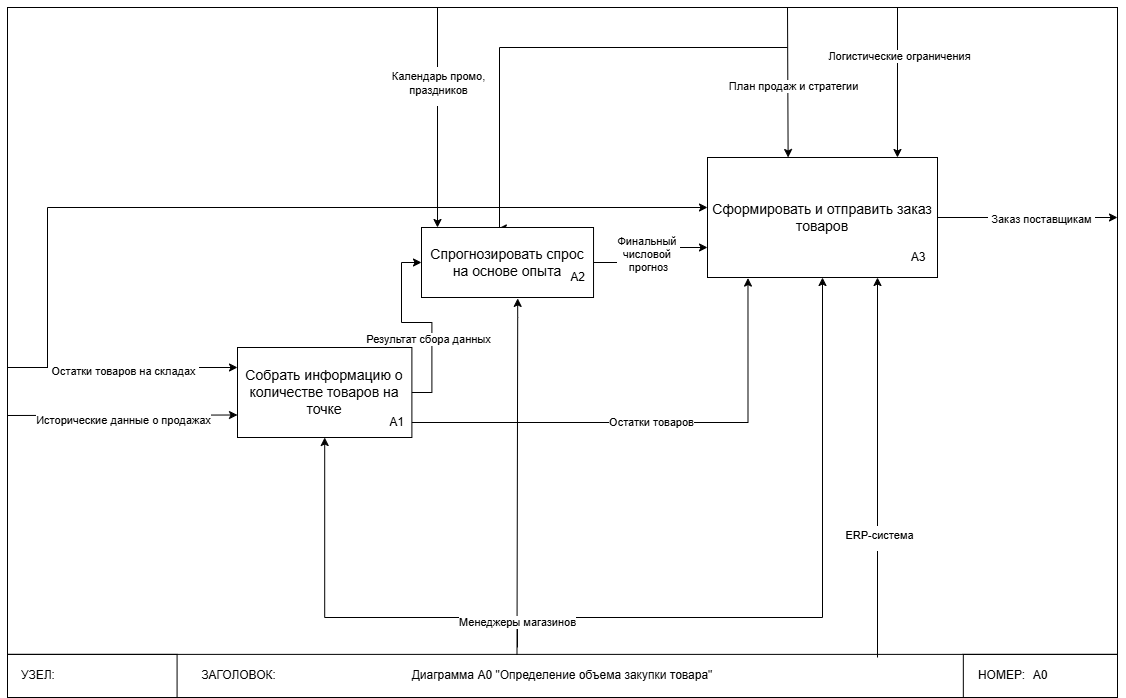

The diagram above was exported from draw.io. Its source (the exported page's mxGraphModel, read from the mxfile embedded in the PNG):
<mxGraphModel dx="2175" dy="825" grid="1" gridSize="10" guides="1" tooltips="1" connect="1" arrows="1" fold="1" page="1" pageScale="1" pageWidth="827" pageHeight="1169" math="0" shadow="0">
  <root>
    <mxCell id="0" />
    <mxCell id="1" parent="0" />
    <mxCell id="EpkbGdkpLRq8DcqjjLQD-1" value="" style="group" parent="1" connectable="0" vertex="1">
      <mxGeometry x="-620" y="70" width="1110" height="690" as="geometry" />
    </mxCell>
    <mxCell id="JhuBhFXNZN_WYbI91fa--1" value="" style="group" parent="EpkbGdkpLRq8DcqjjLQD-1" vertex="1" connectable="0">
      <mxGeometry width="1110" height="690" as="geometry" />
    </mxCell>
    <mxCell id="JhuBhFXNZN_WYbI91fa--2" value="" style="rounded=0;whiteSpace=wrap;html=1;fillColor=none;movable=0;resizable=0;rotatable=0;deletable=0;editable=0;locked=1;connectable=0;" parent="JhuBhFXNZN_WYbI91fa--1" vertex="1">
      <mxGeometry width="1110" height="689.9999999999999" as="geometry" />
    </mxCell>
    <mxCell id="JhuBhFXNZN_WYbI91fa--3" value="Диаграмма А0 &quot;Определение объема закупки товара&quot;" style="rounded=0;whiteSpace=wrap;html=1;fillColor=none;" parent="JhuBhFXNZN_WYbI91fa--1" vertex="1">
      <mxGeometry y="646.8749999999999" width="1110" height="43.12499999999999" as="geometry" />
    </mxCell>
    <mxCell id="JhuBhFXNZN_WYbI91fa--4" value="А0" style="rounded=0;whiteSpace=wrap;html=1;fillColor=none;" parent="JhuBhFXNZN_WYbI91fa--1" vertex="1">
      <mxGeometry x="955.8333333333334" y="646.8749999999999" width="154.16666666666669" height="43.12499999999999" as="geometry" />
    </mxCell>
    <mxCell id="JhuBhFXNZN_WYbI91fa--5" value="" style="rounded=0;whiteSpace=wrap;html=1;fillColor=none;" parent="JhuBhFXNZN_WYbI91fa--1" vertex="1">
      <mxGeometry y="646.8749999999999" width="169.58333333333334" height="43.12499999999999" as="geometry" />
    </mxCell>
    <mxCell id="JhuBhFXNZN_WYbI91fa--6" value="УЗЕЛ:" style="text;html=1;align=center;verticalAlign=middle;whiteSpace=wrap;rounded=0;" parent="JhuBhFXNZN_WYbI91fa--1" vertex="1">
      <mxGeometry y="646.8749999999999" width="61.66666666666667" height="43.12499999999999" as="geometry" />
    </mxCell>
    <mxCell id="JhuBhFXNZN_WYbI91fa--7" value="ЗАГОЛОВОК:" style="text;html=1;align=center;verticalAlign=middle;whiteSpace=wrap;rounded=0;" parent="JhuBhFXNZN_WYbI91fa--1" vertex="1">
      <mxGeometry x="169.58333333333334" y="646.8749999999999" width="123.33333333333334" height="43.12499999999999" as="geometry" />
    </mxCell>
    <mxCell id="JhuBhFXNZN_WYbI91fa--8" value="НОМЕР:" style="text;html=1;align=center;verticalAlign=middle;whiteSpace=wrap;rounded=0;" parent="JhuBhFXNZN_WYbI91fa--1" vertex="1">
      <mxGeometry x="955.8333333333334" y="646.8749999999999" width="77.08333333333334" height="43.12499999999999" as="geometry" />
    </mxCell>
    <mxCell id="ez5zjcTxTDDO4LUAlWPb-1" value="" style="group" parent="EpkbGdkpLRq8DcqjjLQD-1" vertex="1" connectable="0">
      <mxGeometry x="230" y="340" width="174.39" height="90" as="geometry" />
    </mxCell>
    <mxCell id="ez5zjcTxTDDO4LUAlWPb-2" style="edgeStyle=orthogonalEdgeStyle;rounded=0;orthogonalLoop=1;jettySize=auto;html=1;exitX=0.5;exitY=1;exitDx=0;exitDy=0;endArrow=none;startFill=1;startArrow=classic;" parent="ez5zjcTxTDDO4LUAlWPb-1" source="ez5zjcTxTDDO4LUAlWPb-3" edge="1">
      <mxGeometry relative="1" as="geometry">
        <mxPoint x="280" y="300" as="targetPoint" />
        <Array as="points">
          <mxPoint x="87" y="270" />
          <mxPoint x="280" y="270" />
        </Array>
      </mxGeometry>
    </mxCell>
    <mxCell id="ez5zjcTxTDDO4LUAlWPb-3" value="&lt;h3 data-end=&quot;498&quot; data-start=&quot;444&quot;&gt;&lt;span style=&quot;font-weight: normal;&quot;&gt;Собрать информацию о количестве товаров на точке&lt;/span&gt;&lt;/h3&gt;" style="rounded=0;whiteSpace=wrap;html=1;" parent="ez5zjcTxTDDO4LUAlWPb-1" vertex="1">
      <mxGeometry width="174.39" height="90" as="geometry" />
    </mxCell>
    <mxCell id="ez5zjcTxTDDO4LUAlWPb-4" value="A1" style="text;html=1;align=center;verticalAlign=middle;whiteSpace=wrap;rounded=0;" parent="ez5zjcTxTDDO4LUAlWPb-1" vertex="1">
      <mxGeometry x="145.325" y="60" width="29.064999999999994" height="30" as="geometry" />
    </mxCell>
    <mxCell id="ez5zjcTxTDDO4LUAlWPb-5" value="" style="group" parent="EpkbGdkpLRq8DcqjjLQD-1" vertex="1" connectable="0">
      <mxGeometry x="700" y="150" width="230" height="120" as="geometry" />
    </mxCell>
    <mxCell id="ez5zjcTxTDDO4LUAlWPb-6" style="edgeStyle=orthogonalEdgeStyle;rounded=0;orthogonalLoop=1;jettySize=auto;html=1;endArrow=none;startFill=1;startArrow=classic;" parent="ez5zjcTxTDDO4LUAlWPb-5" source="ez5zjcTxTDDO4LUAlWPb-8" edge="1">
      <mxGeometry relative="1" as="geometry">
        <mxPoint x="-660" y="210" as="targetPoint" />
        <Array as="points">
          <mxPoint x="-660" y="50" />
        </Array>
      </mxGeometry>
    </mxCell>
    <mxCell id="ez5zjcTxTDDO4LUAlWPb-7" style="edgeStyle=orthogonalEdgeStyle;rounded=0;orthogonalLoop=1;jettySize=auto;html=1;endArrow=none;startFill=1;startArrow=classic;" parent="ez5zjcTxTDDO4LUAlWPb-5" source="ez5zjcTxTDDO4LUAlWPb-8" edge="1">
      <mxGeometry relative="1" as="geometry">
        <mxPoint x="-190" y="460" as="targetPoint" />
        <Array as="points">
          <mxPoint x="115" y="460" />
        </Array>
      </mxGeometry>
    </mxCell>
    <mxCell id="ez5zjcTxTDDO4LUAlWPb-8" value="&lt;h3 data-end=&quot;498&quot; data-start=&quot;444&quot;&gt;&lt;span style=&quot;font-weight: normal;&quot;&gt;Сформировать и отправить заказ товаров&lt;/span&gt;&lt;/h3&gt;" style="rounded=0;whiteSpace=wrap;html=1;" parent="ez5zjcTxTDDO4LUAlWPb-5" vertex="1">
      <mxGeometry width="230.00000000000006" height="120" as="geometry" />
    </mxCell>
    <mxCell id="ez5zjcTxTDDO4LUAlWPb-9" value="A3" style="text;html=1;align=center;verticalAlign=middle;whiteSpace=wrap;rounded=0;" parent="ez5zjcTxTDDO4LUAlWPb-5" vertex="1">
      <mxGeometry x="191.66666666666669" y="80" width="38.333333333333336" height="40" as="geometry" />
    </mxCell>
    <mxCell id="ez5zjcTxTDDO4LUAlWPb-10" value="" style="endArrow=classic;html=1;rounded=0;entryX=0.5;entryY=0;entryDx=0;entryDy=0;" parent="EpkbGdkpLRq8DcqjjLQD-1" edge="1">
      <mxGeometry width="50" height="50" relative="1" as="geometry">
        <mxPoint x="780" as="sourcePoint" />
        <mxPoint x="780.621111111111" y="150" as="targetPoint" />
      </mxGeometry>
    </mxCell>
    <mxCell id="ez5zjcTxTDDO4LUAlWPb-11" value="План продаж и стратегии" style="edgeLabel;html=1;align=center;verticalAlign=middle;resizable=0;points=[];" parent="ez5zjcTxTDDO4LUAlWPb-10" vertex="1" connectable="0">
      <mxGeometry x="0.0556" y="5" relative="1" as="geometry">
        <mxPoint as="offset" />
      </mxGeometry>
    </mxCell>
    <mxCell id="ez5zjcTxTDDO4LUAlWPb-12" value="" style="endArrow=classic;html=1;rounded=0;entryX=0;entryY=0.25;entryDx=0;entryDy=0;" parent="EpkbGdkpLRq8DcqjjLQD-1" edge="1">
      <mxGeometry width="50" height="50" relative="1" as="geometry">
        <mxPoint y="360" as="sourcePoint" />
        <mxPoint x="229.99511427254174" y="360" as="targetPoint" />
        <Array as="points" />
      </mxGeometry>
    </mxCell>
    <mxCell id="ez5zjcTxTDDO4LUAlWPb-13" value="&lt;table&gt;&lt;tbody&gt;&lt;tr&gt;&lt;td data-end=&quot;958&quot; data-start=&quot;946&quot; data-col-size=&quot;sm&quot;&gt;&lt;/td&gt;&lt;/tr&gt;&lt;/tbody&gt;&lt;/table&gt;&lt;table&gt;&lt;tbody&gt;&lt;tr&gt;&lt;td data-end=&quot;1008&quot; data-start=&quot;958&quot; data-col-size=&quot;sm&quot;&gt;Остатки товаров на складах&lt;/td&gt;&lt;/tr&gt;&lt;/tbody&gt;&lt;/table&gt;" style="edgeLabel;html=1;align=center;verticalAlign=middle;resizable=0;points=[];" parent="ez5zjcTxTDDO4LUAlWPb-12" vertex="1" connectable="0">
      <mxGeometry x="-0.2046" y="4" relative="1" as="geometry">
        <mxPoint x="24" y="4" as="offset" />
      </mxGeometry>
    </mxCell>
    <mxCell id="ez5zjcTxTDDO4LUAlWPb-14" value="" style="endArrow=classic;html=1;rounded=0;entryX=0;entryY=0.75;entryDx=0;entryDy=0;" parent="EpkbGdkpLRq8DcqjjLQD-1" target="ez5zjcTxTDDO4LUAlWPb-3" edge="1">
      <mxGeometry width="50" height="50" relative="1" as="geometry">
        <mxPoint y="408" as="sourcePoint" />
        <mxPoint x="310" y="394" as="targetPoint" />
      </mxGeometry>
    </mxCell>
    <mxCell id="ez5zjcTxTDDO4LUAlWPb-15" value="Исторические данные о продажах" style="edgeLabel;html=1;align=center;verticalAlign=middle;resizable=0;points=[];" parent="ez5zjcTxTDDO4LUAlWPb-14" vertex="1" connectable="0">
      <mxGeometry x="-0.2269" y="-3" relative="1" as="geometry">
        <mxPoint x="26" y="2" as="offset" />
      </mxGeometry>
    </mxCell>
    <mxCell id="ez5zjcTxTDDO4LUAlWPb-16" style="edgeStyle=orthogonalEdgeStyle;rounded=0;orthogonalLoop=1;jettySize=auto;html=1;endArrow=none;startFill=1;startArrow=classic;exitX=0.447;exitY=0.013;exitDx=0;exitDy=0;exitPerimeter=0;" parent="EpkbGdkpLRq8DcqjjLQD-1" source="ez5zjcTxTDDO4LUAlWPb-28" edge="1">
      <mxGeometry relative="1" as="geometry">
        <mxPoint x="780" y="40" as="targetPoint" />
        <mxPoint x="501" y="220" as="sourcePoint" />
        <Array as="points">
          <mxPoint x="492" y="40" />
        </Array>
      </mxGeometry>
    </mxCell>
    <mxCell id="ez5zjcTxTDDO4LUAlWPb-17" value="" style="endArrow=classic;html=1;rounded=0;entryX=0.826;entryY=0;entryDx=0;entryDy=0;entryPerimeter=0;" parent="EpkbGdkpLRq8DcqjjLQD-1" target="ez5zjcTxTDDO4LUAlWPb-8" edge="1">
      <mxGeometry width="50" height="50" relative="1" as="geometry">
        <mxPoint x="890" as="sourcePoint" />
        <mxPoint x="876.3293888888893" y="116.2800000000002" as="targetPoint" />
      </mxGeometry>
    </mxCell>
    <mxCell id="ez5zjcTxTDDO4LUAlWPb-18" value="Логистические ограничения" style="edgeLabel;html=1;align=center;verticalAlign=middle;resizable=0;points=[];" parent="ez5zjcTxTDDO4LUAlWPb-17" vertex="1" connectable="0">
      <mxGeometry x="-0.3597" y="2" relative="1" as="geometry">
        <mxPoint as="offset" />
      </mxGeometry>
    </mxCell>
    <mxCell id="ez5zjcTxTDDO4LUAlWPb-21" value="" style="endArrow=classic;html=1;rounded=0;exitX=1;exitY=0.5;exitDx=0;exitDy=0;" parent="EpkbGdkpLRq8DcqjjLQD-1" source="ez5zjcTxTDDO4LUAlWPb-8" edge="1">
      <mxGeometry width="50" height="50" relative="1" as="geometry">
        <mxPoint x="820" y="179.78" as="sourcePoint" />
        <mxPoint x="1110" y="210" as="targetPoint" />
      </mxGeometry>
    </mxCell>
    <mxCell id="ez5zjcTxTDDO4LUAlWPb-22" value="&lt;table&gt;&lt;tbody&gt;&lt;tr&gt;&lt;td data-end=&quot;1427&quot; data-start=&quot;1377&quot; data-col-size=&quot;sm&quot;&gt;Заказ поставщикам&lt;/td&gt;&lt;/tr&gt;&lt;/tbody&gt;&lt;/table&gt;&lt;table&gt;&lt;tbody&gt;&lt;tr&gt;&lt;td data-end=&quot;1499&quot; data-start=&quot;1427&quot; data-col-size=&quot;md&quot;&gt;&lt;/td&gt;&lt;/tr&gt;&lt;/tbody&gt;&lt;/table&gt;" style="edgeLabel;html=1;align=center;verticalAlign=middle;resizable=0;points=[];" parent="ez5zjcTxTDDO4LUAlWPb-21" vertex="1" connectable="0">
      <mxGeometry x="-0.3636" relative="1" as="geometry">
        <mxPoint x="46" y="4" as="offset" />
      </mxGeometry>
    </mxCell>
    <mxCell id="ez5zjcTxTDDO4LUAlWPb-19" value="" style="endArrow=classic;html=1;rounded=0;" parent="EpkbGdkpLRq8DcqjjLQD-1" edge="1">
      <mxGeometry width="50" height="50" relative="1" as="geometry">
        <mxPoint x="870" y="650" as="sourcePoint" />
        <mxPoint x="870" y="270" as="targetPoint" />
      </mxGeometry>
    </mxCell>
    <mxCell id="ez5zjcTxTDDO4LUAlWPb-20" value="&lt;table&gt;&lt;tbody&gt;&lt;tr&gt;&lt;td data-end=&quot;1705&quot; data-start=&quot;1655&quot; data-col-size=&quot;sm&quot;&gt;ERP-система&lt;/td&gt;&lt;/tr&gt;&lt;/tbody&gt;&lt;/table&gt;&lt;table&gt;&lt;tbody&gt;&lt;tr&gt;&lt;td data-end=&quot;1777&quot; data-start=&quot;1705&quot; data-col-size=&quot;md&quot;&gt;&lt;/td&gt;&lt;/tr&gt;&lt;/tbody&gt;&lt;/table&gt;" style="edgeLabel;html=1;align=center;verticalAlign=middle;resizable=0;points=[];" parent="ez5zjcTxTDDO4LUAlWPb-19" vertex="1" connectable="0">
      <mxGeometry x="0.3021" y="2" relative="1" as="geometry">
        <mxPoint x="3" y="127" as="offset" />
      </mxGeometry>
    </mxCell>
    <mxCell id="ez5zjcTxTDDO4LUAlWPb-23" style="edgeStyle=orthogonalEdgeStyle;rounded=0;orthogonalLoop=1;jettySize=auto;html=1;endArrow=none;startFill=1;startArrow=classic;exitX=0.559;exitY=1.013;exitDx=0;exitDy=0;exitPerimeter=0;entryX=0.459;entryY=0.004;entryDx=0;entryDy=0;entryPerimeter=0;" parent="EpkbGdkpLRq8DcqjjLQD-1" source="ez5zjcTxTDDO4LUAlWPb-28" target="JhuBhFXNZN_WYbI91fa--3" edge="1">
      <mxGeometry relative="1" as="geometry">
        <mxPoint x="510" y="640" as="targetPoint" />
        <mxPoint x="540" y="310" as="sourcePoint" />
        <Array as="points">
          <mxPoint x="510" y="310" />
          <mxPoint x="509" y="310" />
        </Array>
      </mxGeometry>
    </mxCell>
    <mxCell id="ez5zjcTxTDDO4LUAlWPb-24" value="Менеджеры магазинов" style="edgeLabel;html=1;align=center;verticalAlign=middle;resizable=0;points=[];" parent="ez5zjcTxTDDO4LUAlWPb-23" vertex="1" connectable="0">
      <mxGeometry x="0.4042" y="-2" relative="1" as="geometry">
        <mxPoint x="2" y="74" as="offset" />
      </mxGeometry>
    </mxCell>
    <mxCell id="ez5zjcTxTDDO4LUAlWPb-26" style="edgeStyle=orthogonalEdgeStyle;rounded=0;orthogonalLoop=1;jettySize=auto;html=1;entryX=0;entryY=0.75;entryDx=0;entryDy=0;" parent="EpkbGdkpLRq8DcqjjLQD-1" source="ez5zjcTxTDDO4LUAlWPb-28" target="ez5zjcTxTDDO4LUAlWPb-8" edge="1">
      <mxGeometry relative="1" as="geometry" />
    </mxCell>
    <mxCell id="ez5zjcTxTDDO4LUAlWPb-27" value="Финальный&amp;nbsp;&lt;div&gt;числовой&amp;nbsp;&lt;/div&gt;&lt;div&gt;прогноз&lt;/div&gt;" style="edgeLabel;html=1;align=center;verticalAlign=middle;resizable=0;points=[];" parent="ez5zjcTxTDDO4LUAlWPb-26" vertex="1" connectable="0">
      <mxGeometry x="0.0079" y="3" relative="1" as="geometry">
        <mxPoint as="offset" />
      </mxGeometry>
    </mxCell>
    <mxCell id="ez5zjcTxTDDO4LUAlWPb-28" value="&lt;h3 data-end=&quot;498&quot; data-start=&quot;444&quot;&gt;&lt;span style=&quot;font-weight: normal;&quot;&gt;Спрогнозировать спрос на основе опыта&lt;/span&gt;&lt;/h3&gt;" style="rounded=0;whiteSpace=wrap;html=1;" parent="EpkbGdkpLRq8DcqjjLQD-1" vertex="1">
      <mxGeometry x="414" y="220" width="172.03" height="70" as="geometry" />
    </mxCell>
    <mxCell id="ez5zjcTxTDDO4LUAlWPb-29" value="A2" style="text;html=1;align=center;verticalAlign=middle;whiteSpace=wrap;rounded=0;" parent="EpkbGdkpLRq8DcqjjLQD-1" vertex="1">
      <mxGeometry x="555.3963963963964" y="260" width="30.63588588588588" height="20" as="geometry" />
    </mxCell>
    <mxCell id="ez5zjcTxTDDO4LUAlWPb-30" style="edgeStyle=orthogonalEdgeStyle;rounded=0;orthogonalLoop=1;jettySize=auto;html=1;exitX=1;exitY=0.5;exitDx=0;exitDy=0;entryX=0;entryY=0.5;entryDx=0;entryDy=0;" parent="EpkbGdkpLRq8DcqjjLQD-1" source="ez5zjcTxTDDO4LUAlWPb-3" target="ez5zjcTxTDDO4LUAlWPb-28" edge="1">
      <mxGeometry relative="1" as="geometry" />
    </mxCell>
    <mxCell id="ez5zjcTxTDDO4LUAlWPb-31" value="Результат сбора данных " style="edgeLabel;html=1;align=center;verticalAlign=middle;resizable=0;points=[];" parent="ez5zjcTxTDDO4LUAlWPb-30" vertex="1" connectable="0">
      <mxGeometry x="-0.2563" y="4" relative="1" as="geometry">
        <mxPoint y="1" as="offset" />
      </mxGeometry>
    </mxCell>
    <mxCell id="ez5zjcTxTDDO4LUAlWPb-32" value="Остатки товаров" style="edgeStyle=orthogonalEdgeStyle;rounded=0;orthogonalLoop=1;jettySize=auto;html=1;entryX=0.176;entryY=1.005;entryDx=0;entryDy=0;entryPerimeter=0;" parent="EpkbGdkpLRq8DcqjjLQD-1" source="ez5zjcTxTDDO4LUAlWPb-4" target="ez5zjcTxTDDO4LUAlWPb-8" edge="1">
      <mxGeometry relative="1" as="geometry" />
    </mxCell>
    <mxCell id="WF3lNDNJMnf19ruNvfhN-1" value="" style="endArrow=classic;html=1;rounded=0;entryX=0.25;entryY=0;entryDx=0;entryDy=0;" parent="EpkbGdkpLRq8DcqjjLQD-1" edge="1">
      <mxGeometry width="50" height="50" relative="1" as="geometry">
        <mxPoint x="430" as="sourcePoint" />
        <mxPoint x="430.0074999999997" y="220" as="targetPoint" />
      </mxGeometry>
    </mxCell>
    <mxCell id="WF3lNDNJMnf19ruNvfhN-2" value="&lt;table&gt;&lt;tbody&gt;&lt;tr&gt;&lt;td data-end=&quot;2903&quot; data-start=&quot;2860&quot; data-col-size=&quot;sm&quot;&gt;Календарь промо, &lt;br&gt;праздников&lt;/td&gt;&lt;/tr&gt;&lt;/tbody&gt;&lt;/table&gt;&lt;table&gt;&lt;tbody&gt;&lt;tr&gt;&lt;td data-end=&quot;2955&quot; data-start=&quot;2903&quot; data-col-size=&quot;md&quot;&gt;&lt;/td&gt;&lt;/tr&gt;&lt;/tbody&gt;&lt;/table&gt;" style="edgeLabel;html=1;align=center;verticalAlign=middle;resizable=0;points=[];" parent="WF3lNDNJMnf19ruNvfhN-1" vertex="1" connectable="0">
      <mxGeometry x="-0.27" relative="1" as="geometry">
        <mxPoint y="-1" as="offset" />
      </mxGeometry>
    </mxCell>
  </root>
</mxGraphModel>